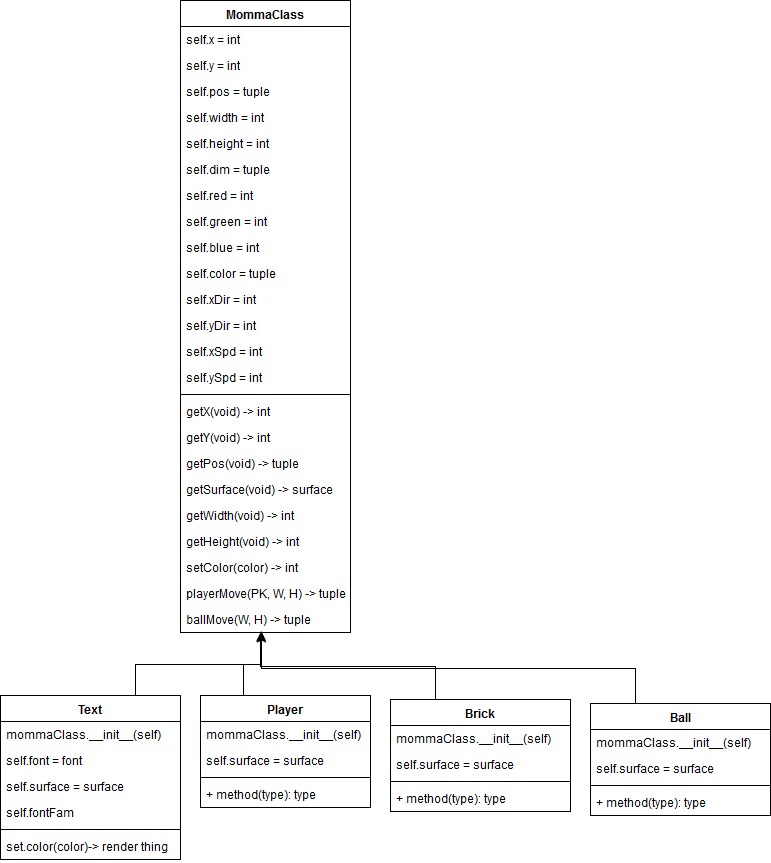

The diagram above was exported from draw.io. Its source (the exported page's mxGraphModel, read from the mxfile embedded in the PNG):
<mxGraphModel dx="840" dy="459" grid="1" gridSize="10" guides="1" tooltips="1" connect="1" arrows="1" fold="1" page="1" pageScale="1" pageWidth="850" pageHeight="1100" math="0" shadow="0">
  <root>
    <mxCell id="0" />
    <mxCell id="1" parent="0" />
    <mxCell id="wwEicAV8p6vWmcRyfYg7-1" value="MommaClass" style="swimlane;fontStyle=1;align=center;verticalAlign=top;childLayout=stackLayout;horizontal=1;startSize=26;horizontalStack=0;resizeParent=1;resizeParentMax=0;resizeLast=0;collapsible=1;marginBottom=0;" vertex="1" parent="1">
      <mxGeometry x="310" y="20" width="170" height="632" as="geometry" />
    </mxCell>
    <mxCell id="wwEicAV8p6vWmcRyfYg7-2" value="self.x = int&#10;" style="text;strokeColor=none;fillColor=none;align=left;verticalAlign=top;spacingLeft=4;spacingRight=4;overflow=hidden;rotatable=0;points=[[0,0.5],[1,0.5]];portConstraint=eastwest;" vertex="1" parent="wwEicAV8p6vWmcRyfYg7-1">
      <mxGeometry y="26" width="170" height="26" as="geometry" />
    </mxCell>
    <mxCell id="wwEicAV8p6vWmcRyfYg7-18" value="self.y = int" style="text;strokeColor=none;fillColor=none;align=left;verticalAlign=top;spacingLeft=4;spacingRight=4;overflow=hidden;rotatable=0;points=[[0,0.5],[1,0.5]];portConstraint=eastwest;" vertex="1" parent="wwEicAV8p6vWmcRyfYg7-1">
      <mxGeometry y="52" width="170" height="26" as="geometry" />
    </mxCell>
    <mxCell id="wwEicAV8p6vWmcRyfYg7-19" value="self.pos = tuple&#10;" style="text;strokeColor=none;fillColor=none;align=left;verticalAlign=top;spacingLeft=4;spacingRight=4;overflow=hidden;rotatable=0;points=[[0,0.5],[1,0.5]];portConstraint=eastwest;" vertex="1" parent="wwEicAV8p6vWmcRyfYg7-1">
      <mxGeometry y="78" width="170" height="26" as="geometry" />
    </mxCell>
    <mxCell id="wwEicAV8p6vWmcRyfYg7-20" value="self.width = int&#10;" style="text;strokeColor=none;fillColor=none;align=left;verticalAlign=top;spacingLeft=4;spacingRight=4;overflow=hidden;rotatable=0;points=[[0,0.5],[1,0.5]];portConstraint=eastwest;" vertex="1" parent="wwEicAV8p6vWmcRyfYg7-1">
      <mxGeometry y="104" width="170" height="26" as="geometry" />
    </mxCell>
    <mxCell id="wwEicAV8p6vWmcRyfYg7-17" value="self.height = int" style="text;strokeColor=none;fillColor=none;align=left;verticalAlign=top;spacingLeft=4;spacingRight=4;overflow=hidden;rotatable=0;points=[[0,0.5],[1,0.5]];portConstraint=eastwest;" vertex="1" parent="wwEicAV8p6vWmcRyfYg7-1">
      <mxGeometry y="130" width="170" height="26" as="geometry" />
    </mxCell>
    <mxCell id="wwEicAV8p6vWmcRyfYg7-23" value="self.dim = tuple" style="text;strokeColor=none;fillColor=none;align=left;verticalAlign=top;spacingLeft=4;spacingRight=4;overflow=hidden;rotatable=0;points=[[0,0.5],[1,0.5]];portConstraint=eastwest;" vertex="1" parent="wwEicAV8p6vWmcRyfYg7-1">
      <mxGeometry y="156" width="170" height="26" as="geometry" />
    </mxCell>
    <mxCell id="wwEicAV8p6vWmcRyfYg7-24" value="self.red = int" style="text;strokeColor=none;fillColor=none;align=left;verticalAlign=top;spacingLeft=4;spacingRight=4;overflow=hidden;rotatable=0;points=[[0,0.5],[1,0.5]];portConstraint=eastwest;" vertex="1" parent="wwEicAV8p6vWmcRyfYg7-1">
      <mxGeometry y="182" width="170" height="26" as="geometry" />
    </mxCell>
    <mxCell id="wwEicAV8p6vWmcRyfYg7-25" value="self.green = int" style="text;strokeColor=none;fillColor=none;align=left;verticalAlign=top;spacingLeft=4;spacingRight=4;overflow=hidden;rotatable=0;points=[[0,0.5],[1,0.5]];portConstraint=eastwest;" vertex="1" parent="wwEicAV8p6vWmcRyfYg7-1">
      <mxGeometry y="208" width="170" height="26" as="geometry" />
    </mxCell>
    <mxCell id="wwEicAV8p6vWmcRyfYg7-26" value="self.blue = int" style="text;strokeColor=none;fillColor=none;align=left;verticalAlign=top;spacingLeft=4;spacingRight=4;overflow=hidden;rotatable=0;points=[[0,0.5],[1,0.5]];portConstraint=eastwest;" vertex="1" parent="wwEicAV8p6vWmcRyfYg7-1">
      <mxGeometry y="234" width="170" height="26" as="geometry" />
    </mxCell>
    <mxCell id="wwEicAV8p6vWmcRyfYg7-27" value="self.color = tuple" style="text;strokeColor=none;fillColor=none;align=left;verticalAlign=top;spacingLeft=4;spacingRight=4;overflow=hidden;rotatable=0;points=[[0,0.5],[1,0.5]];portConstraint=eastwest;" vertex="1" parent="wwEicAV8p6vWmcRyfYg7-1">
      <mxGeometry y="260" width="170" height="26" as="geometry" />
    </mxCell>
    <mxCell id="wwEicAV8p6vWmcRyfYg7-28" value="self.xDir = int" style="text;strokeColor=none;fillColor=none;align=left;verticalAlign=top;spacingLeft=4;spacingRight=4;overflow=hidden;rotatable=0;points=[[0,0.5],[1,0.5]];portConstraint=eastwest;" vertex="1" parent="wwEicAV8p6vWmcRyfYg7-1">
      <mxGeometry y="286" width="170" height="26" as="geometry" />
    </mxCell>
    <mxCell id="wwEicAV8p6vWmcRyfYg7-29" value="self.yDir = int" style="text;strokeColor=none;fillColor=none;align=left;verticalAlign=top;spacingLeft=4;spacingRight=4;overflow=hidden;rotatable=0;points=[[0,0.5],[1,0.5]];portConstraint=eastwest;" vertex="1" parent="wwEicAV8p6vWmcRyfYg7-1">
      <mxGeometry y="312" width="170" height="26" as="geometry" />
    </mxCell>
    <mxCell id="wwEicAV8p6vWmcRyfYg7-30" value="self.xSpd = int" style="text;strokeColor=none;fillColor=none;align=left;verticalAlign=top;spacingLeft=4;spacingRight=4;overflow=hidden;rotatable=0;points=[[0,0.5],[1,0.5]];portConstraint=eastwest;" vertex="1" parent="wwEicAV8p6vWmcRyfYg7-1">
      <mxGeometry y="338" width="170" height="26" as="geometry" />
    </mxCell>
    <mxCell id="wwEicAV8p6vWmcRyfYg7-31" value="self.ySpd = int" style="text;strokeColor=none;fillColor=none;align=left;verticalAlign=top;spacingLeft=4;spacingRight=4;overflow=hidden;rotatable=0;points=[[0,0.5],[1,0.5]];portConstraint=eastwest;" vertex="1" parent="wwEicAV8p6vWmcRyfYg7-1">
      <mxGeometry y="364" width="170" height="26" as="geometry" />
    </mxCell>
    <mxCell id="wwEicAV8p6vWmcRyfYg7-3" value="" style="line;strokeWidth=1;fillColor=none;align=left;verticalAlign=middle;spacingTop=-1;spacingLeft=3;spacingRight=3;rotatable=0;labelPosition=right;points=[];portConstraint=eastwest;" vertex="1" parent="wwEicAV8p6vWmcRyfYg7-1">
      <mxGeometry y="390" width="170" height="8" as="geometry" />
    </mxCell>
    <mxCell id="wwEicAV8p6vWmcRyfYg7-4" value="getX(void) -&gt; int" style="text;strokeColor=none;fillColor=none;align=left;verticalAlign=top;spacingLeft=4;spacingRight=4;overflow=hidden;rotatable=0;points=[[0,0.5],[1,0.5]];portConstraint=eastwest;" vertex="1" parent="wwEicAV8p6vWmcRyfYg7-1">
      <mxGeometry y="398" width="170" height="26" as="geometry" />
    </mxCell>
    <mxCell id="wwEicAV8p6vWmcRyfYg7-32" value="getY(void) -&gt; int" style="text;strokeColor=none;fillColor=none;align=left;verticalAlign=top;spacingLeft=4;spacingRight=4;overflow=hidden;rotatable=0;points=[[0,0.5],[1,0.5]];portConstraint=eastwest;" vertex="1" parent="wwEicAV8p6vWmcRyfYg7-1">
      <mxGeometry y="424" width="170" height="26" as="geometry" />
    </mxCell>
    <mxCell id="wwEicAV8p6vWmcRyfYg7-34" value="getPos(void) -&gt; tuple" style="text;strokeColor=none;fillColor=none;align=left;verticalAlign=top;spacingLeft=4;spacingRight=4;overflow=hidden;rotatable=0;points=[[0,0.5],[1,0.5]];portConstraint=eastwest;" vertex="1" parent="wwEicAV8p6vWmcRyfYg7-1">
      <mxGeometry y="450" width="170" height="26" as="geometry" />
    </mxCell>
    <mxCell id="wwEicAV8p6vWmcRyfYg7-33" value="getSurface(void) -&gt; surface" style="text;strokeColor=none;fillColor=none;align=left;verticalAlign=top;spacingLeft=4;spacingRight=4;overflow=hidden;rotatable=0;points=[[0,0.5],[1,0.5]];portConstraint=eastwest;" vertex="1" parent="wwEicAV8p6vWmcRyfYg7-1">
      <mxGeometry y="476" width="170" height="26" as="geometry" />
    </mxCell>
    <mxCell id="wwEicAV8p6vWmcRyfYg7-35" value="getWidth(void) -&gt; int" style="text;strokeColor=none;fillColor=none;align=left;verticalAlign=top;spacingLeft=4;spacingRight=4;overflow=hidden;rotatable=0;points=[[0,0.5],[1,0.5]];portConstraint=eastwest;" vertex="1" parent="wwEicAV8p6vWmcRyfYg7-1">
      <mxGeometry y="502" width="170" height="26" as="geometry" />
    </mxCell>
    <mxCell id="wwEicAV8p6vWmcRyfYg7-36" value="getHeight(void) -&gt; int" style="text;strokeColor=none;fillColor=none;align=left;verticalAlign=top;spacingLeft=4;spacingRight=4;overflow=hidden;rotatable=0;points=[[0,0.5],[1,0.5]];portConstraint=eastwest;" vertex="1" parent="wwEicAV8p6vWmcRyfYg7-1">
      <mxGeometry y="528" width="170" height="26" as="geometry" />
    </mxCell>
    <mxCell id="wwEicAV8p6vWmcRyfYg7-37" value="setColor(color) -&gt; int" style="text;strokeColor=none;fillColor=none;align=left;verticalAlign=top;spacingLeft=4;spacingRight=4;overflow=hidden;rotatable=0;points=[[0,0.5],[1,0.5]];portConstraint=eastwest;" vertex="1" parent="wwEicAV8p6vWmcRyfYg7-1">
      <mxGeometry y="554" width="170" height="26" as="geometry" />
    </mxCell>
    <mxCell id="wwEicAV8p6vWmcRyfYg7-38" value="playerMove(PK, W, H) -&gt; tuple" style="text;strokeColor=none;fillColor=none;align=left;verticalAlign=top;spacingLeft=4;spacingRight=4;overflow=hidden;rotatable=0;points=[[0,0.5],[1,0.5]];portConstraint=eastwest;" vertex="1" parent="wwEicAV8p6vWmcRyfYg7-1">
      <mxGeometry y="580" width="170" height="26" as="geometry" />
    </mxCell>
    <mxCell id="wwEicAV8p6vWmcRyfYg7-39" value="ballMove(W, H) -&gt; tuple" style="text;strokeColor=none;fillColor=none;align=left;verticalAlign=top;spacingLeft=4;spacingRight=4;overflow=hidden;rotatable=0;points=[[0,0.5],[1,0.5]];portConstraint=eastwest;" vertex="1" parent="wwEicAV8p6vWmcRyfYg7-1">
      <mxGeometry y="606" width="170" height="26" as="geometry" />
    </mxCell>
    <mxCell id="wwEicAV8p6vWmcRyfYg7-81" style="edgeStyle=orthogonalEdgeStyle;rounded=0;orthogonalLoop=1;jettySize=auto;html=1;exitX=0.25;exitY=0;exitDx=0;exitDy=0;entryX=0.471;entryY=1;entryDx=0;entryDy=0;entryPerimeter=0;" edge="1" parent="1" source="wwEicAV8p6vWmcRyfYg7-5" target="wwEicAV8p6vWmcRyfYg7-39">
      <mxGeometry relative="1" as="geometry" />
    </mxCell>
    <mxCell id="wwEicAV8p6vWmcRyfYg7-5" value="Brick" style="swimlane;fontStyle=1;align=center;verticalAlign=top;childLayout=stackLayout;horizontal=1;startSize=26;horizontalStack=0;resizeParent=1;resizeParentMax=0;resizeLast=0;collapsible=1;marginBottom=0;" vertex="1" parent="1">
      <mxGeometry x="520" y="719" width="180" height="112" as="geometry" />
    </mxCell>
    <mxCell id="wwEicAV8p6vWmcRyfYg7-6" value="mommaClass.__init__(self)" style="text;strokeColor=none;fillColor=none;align=left;verticalAlign=top;spacingLeft=4;spacingRight=4;overflow=hidden;rotatable=0;points=[[0,0.5],[1,0.5]];portConstraint=eastwest;" vertex="1" parent="wwEicAV8p6vWmcRyfYg7-5">
      <mxGeometry y="26" width="180" height="26" as="geometry" />
    </mxCell>
    <mxCell id="wwEicAV8p6vWmcRyfYg7-60" value="self.surface = surface" style="text;strokeColor=none;fillColor=none;align=left;verticalAlign=top;spacingLeft=4;spacingRight=4;overflow=hidden;rotatable=0;points=[[0,0.5],[1,0.5]];portConstraint=eastwest;" vertex="1" parent="wwEicAV8p6vWmcRyfYg7-5">
      <mxGeometry y="52" width="180" height="26" as="geometry" />
    </mxCell>
    <mxCell id="wwEicAV8p6vWmcRyfYg7-7" value="" style="line;strokeWidth=1;fillColor=none;align=left;verticalAlign=middle;spacingTop=-1;spacingLeft=3;spacingRight=3;rotatable=0;labelPosition=right;points=[];portConstraint=eastwest;" vertex="1" parent="wwEicAV8p6vWmcRyfYg7-5">
      <mxGeometry y="78" width="180" height="8" as="geometry" />
    </mxCell>
    <mxCell id="wwEicAV8p6vWmcRyfYg7-8" value="+ method(type): type" style="text;strokeColor=none;fillColor=none;align=left;verticalAlign=top;spacingLeft=4;spacingRight=4;overflow=hidden;rotatable=0;points=[[0,0.5],[1,0.5]];portConstraint=eastwest;" vertex="1" parent="wwEicAV8p6vWmcRyfYg7-5">
      <mxGeometry y="86" width="180" height="26" as="geometry" />
    </mxCell>
    <mxCell id="wwEicAV8p6vWmcRyfYg7-79" style="edgeStyle=orthogonalEdgeStyle;rounded=0;orthogonalLoop=1;jettySize=auto;html=1;exitX=0.25;exitY=0;exitDx=0;exitDy=0;entryX=0.476;entryY=1.038;entryDx=0;entryDy=0;entryPerimeter=0;" edge="1" parent="1" source="wwEicAV8p6vWmcRyfYg7-9" target="wwEicAV8p6vWmcRyfYg7-39">
      <mxGeometry relative="1" as="geometry" />
    </mxCell>
    <mxCell id="wwEicAV8p6vWmcRyfYg7-9" value="Player" style="swimlane;fontStyle=1;align=center;verticalAlign=top;childLayout=stackLayout;horizontal=1;startSize=26;horizontalStack=0;resizeParent=1;resizeParentMax=0;resizeLast=0;collapsible=1;marginBottom=0;" vertex="1" parent="1">
      <mxGeometry x="330" y="715" width="170" height="112" as="geometry" />
    </mxCell>
    <mxCell id="wwEicAV8p6vWmcRyfYg7-10" value="mommaClass.__init__(self)" style="text;strokeColor=none;fillColor=none;align=left;verticalAlign=top;spacingLeft=4;spacingRight=4;overflow=hidden;rotatable=0;points=[[0,0.5],[1,0.5]];portConstraint=eastwest;" vertex="1" parent="wwEicAV8p6vWmcRyfYg7-9">
      <mxGeometry y="26" width="170" height="26" as="geometry" />
    </mxCell>
    <mxCell id="wwEicAV8p6vWmcRyfYg7-59" value="self.surface = surface" style="text;strokeColor=none;fillColor=none;align=left;verticalAlign=top;spacingLeft=4;spacingRight=4;overflow=hidden;rotatable=0;points=[[0,0.5],[1,0.5]];portConstraint=eastwest;" vertex="1" parent="wwEicAV8p6vWmcRyfYg7-9">
      <mxGeometry y="52" width="170" height="26" as="geometry" />
    </mxCell>
    <mxCell id="wwEicAV8p6vWmcRyfYg7-11" value="" style="line;strokeWidth=1;fillColor=none;align=left;verticalAlign=middle;spacingTop=-1;spacingLeft=3;spacingRight=3;rotatable=0;labelPosition=right;points=[];portConstraint=eastwest;" vertex="1" parent="wwEicAV8p6vWmcRyfYg7-9">
      <mxGeometry y="78" width="170" height="8" as="geometry" />
    </mxCell>
    <mxCell id="wwEicAV8p6vWmcRyfYg7-12" value="+ method(type): type" style="text;strokeColor=none;fillColor=none;align=left;verticalAlign=top;spacingLeft=4;spacingRight=4;overflow=hidden;rotatable=0;points=[[0,0.5],[1,0.5]];portConstraint=eastwest;" vertex="1" parent="wwEicAV8p6vWmcRyfYg7-9">
      <mxGeometry y="86" width="170" height="26" as="geometry" />
    </mxCell>
    <mxCell id="wwEicAV8p6vWmcRyfYg7-82" style="edgeStyle=orthogonalEdgeStyle;rounded=0;orthogonalLoop=1;jettySize=auto;html=1;exitX=0.25;exitY=0;exitDx=0;exitDy=0;entryX=0.476;entryY=0.962;entryDx=0;entryDy=0;entryPerimeter=0;" edge="1" parent="1" source="wwEicAV8p6vWmcRyfYg7-13" target="wwEicAV8p6vWmcRyfYg7-39">
      <mxGeometry relative="1" as="geometry" />
    </mxCell>
    <mxCell id="wwEicAV8p6vWmcRyfYg7-13" value="Ball" style="swimlane;fontStyle=1;align=center;verticalAlign=top;childLayout=stackLayout;horizontal=1;startSize=26;horizontalStack=0;resizeParent=1;resizeParentMax=0;resizeLast=0;collapsible=1;marginBottom=0;" vertex="1" parent="1">
      <mxGeometry x="720" y="723" width="180" height="112" as="geometry" />
    </mxCell>
    <mxCell id="wwEicAV8p6vWmcRyfYg7-14" value="mommaClass.__init__(self)" style="text;strokeColor=none;fillColor=none;align=left;verticalAlign=top;spacingLeft=4;spacingRight=4;overflow=hidden;rotatable=0;points=[[0,0.5],[1,0.5]];portConstraint=eastwest;" vertex="1" parent="wwEicAV8p6vWmcRyfYg7-13">
      <mxGeometry y="26" width="180" height="26" as="geometry" />
    </mxCell>
    <mxCell id="wwEicAV8p6vWmcRyfYg7-53" value="self.surface = surface" style="text;strokeColor=none;fillColor=none;align=left;verticalAlign=top;spacingLeft=4;spacingRight=4;overflow=hidden;rotatable=0;points=[[0,0.5],[1,0.5]];portConstraint=eastwest;" vertex="1" parent="wwEicAV8p6vWmcRyfYg7-13">
      <mxGeometry y="52" width="180" height="26" as="geometry" />
    </mxCell>
    <mxCell id="wwEicAV8p6vWmcRyfYg7-15" value="" style="line;strokeWidth=1;fillColor=none;align=left;verticalAlign=middle;spacingTop=-1;spacingLeft=3;spacingRight=3;rotatable=0;labelPosition=right;points=[];portConstraint=eastwest;" vertex="1" parent="wwEicAV8p6vWmcRyfYg7-13">
      <mxGeometry y="78" width="180" height="8" as="geometry" />
    </mxCell>
    <mxCell id="wwEicAV8p6vWmcRyfYg7-16" value="+ method(type): type" style="text;strokeColor=none;fillColor=none;align=left;verticalAlign=top;spacingLeft=4;spacingRight=4;overflow=hidden;rotatable=0;points=[[0,0.5],[1,0.5]];portConstraint=eastwest;" vertex="1" parent="wwEicAV8p6vWmcRyfYg7-13">
      <mxGeometry y="86" width="180" height="26" as="geometry" />
    </mxCell>
    <mxCell id="wwEicAV8p6vWmcRyfYg7-78" style="edgeStyle=orthogonalEdgeStyle;rounded=0;orthogonalLoop=1;jettySize=auto;html=1;exitX=0.75;exitY=0;exitDx=0;exitDy=0;entryX=0.476;entryY=1;entryDx=0;entryDy=0;entryPerimeter=0;" edge="1" parent="1" source="wwEicAV8p6vWmcRyfYg7-61" target="wwEicAV8p6vWmcRyfYg7-39">
      <mxGeometry relative="1" as="geometry" />
    </mxCell>
    <mxCell id="wwEicAV8p6vWmcRyfYg7-61" value="Text" style="swimlane;fontStyle=1;align=center;verticalAlign=top;childLayout=stackLayout;horizontal=1;startSize=26;horizontalStack=0;resizeParent=1;resizeParentMax=0;resizeLast=0;collapsible=1;marginBottom=0;" vertex="1" parent="1">
      <mxGeometry x="130" y="715" width="180" height="164" as="geometry" />
    </mxCell>
    <mxCell id="wwEicAV8p6vWmcRyfYg7-62" value="mommaClass.__init__(self)" style="text;strokeColor=none;fillColor=none;align=left;verticalAlign=top;spacingLeft=4;spacingRight=4;overflow=hidden;rotatable=0;points=[[0,0.5],[1,0.5]];portConstraint=eastwest;" vertex="1" parent="wwEicAV8p6vWmcRyfYg7-61">
      <mxGeometry y="26" width="180" height="26" as="geometry" />
    </mxCell>
    <mxCell id="wwEicAV8p6vWmcRyfYg7-66" value="self.font = font" style="text;strokeColor=none;fillColor=none;align=left;verticalAlign=top;spacingLeft=4;spacingRight=4;overflow=hidden;rotatable=0;points=[[0,0.5],[1,0.5]];portConstraint=eastwest;" vertex="1" parent="wwEicAV8p6vWmcRyfYg7-61">
      <mxGeometry y="52" width="180" height="26" as="geometry" />
    </mxCell>
    <mxCell id="wwEicAV8p6vWmcRyfYg7-74" value="self.surface = surface" style="text;strokeColor=none;fillColor=none;align=left;verticalAlign=top;spacingLeft=4;spacingRight=4;overflow=hidden;rotatable=0;points=[[0,0.5],[1,0.5]];portConstraint=eastwest;" vertex="1" parent="wwEicAV8p6vWmcRyfYg7-61">
      <mxGeometry y="78" width="180" height="26" as="geometry" />
    </mxCell>
    <mxCell id="wwEicAV8p6vWmcRyfYg7-73" value="self.fontFam" style="text;strokeColor=none;fillColor=none;align=left;verticalAlign=top;spacingLeft=4;spacingRight=4;overflow=hidden;rotatable=0;points=[[0,0.5],[1,0.5]];portConstraint=eastwest;" vertex="1" parent="wwEicAV8p6vWmcRyfYg7-61">
      <mxGeometry y="104" width="180" height="26" as="geometry" />
    </mxCell>
    <mxCell id="wwEicAV8p6vWmcRyfYg7-63" value="" style="line;strokeWidth=1;fillColor=none;align=left;verticalAlign=middle;spacingTop=-1;spacingLeft=3;spacingRight=3;rotatable=0;labelPosition=right;points=[];portConstraint=eastwest;" vertex="1" parent="wwEicAV8p6vWmcRyfYg7-61">
      <mxGeometry y="130" width="180" height="8" as="geometry" />
    </mxCell>
    <mxCell id="wwEicAV8p6vWmcRyfYg7-64" value="set.color(color)-&gt; render thing" style="text;strokeColor=none;fillColor=none;align=left;verticalAlign=top;spacingLeft=4;spacingRight=4;overflow=hidden;rotatable=0;points=[[0,0.5],[1,0.5]];portConstraint=eastwest;" vertex="1" parent="wwEicAV8p6vWmcRyfYg7-61">
      <mxGeometry y="138" width="180" height="26" as="geometry" />
    </mxCell>
  </root>
</mxGraphModel>